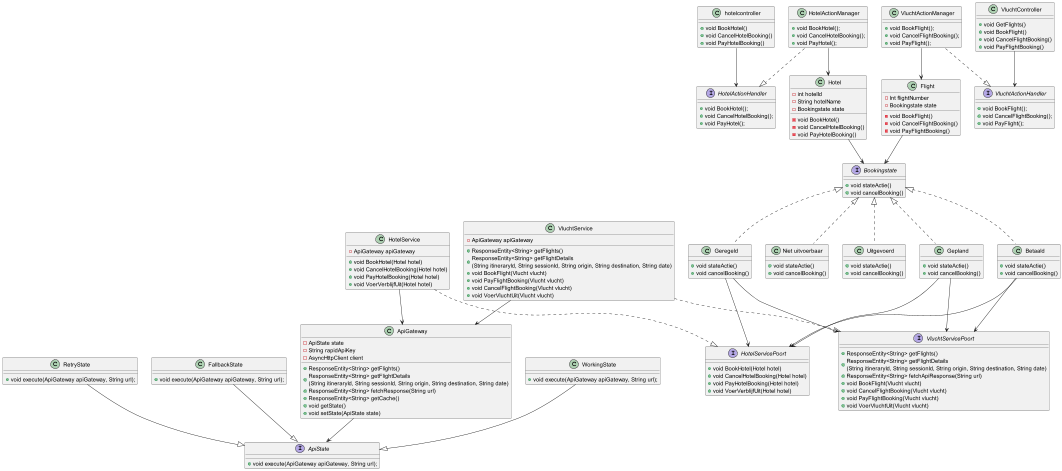

The diagram above was rendered by PlantUML. Its source (embedded in the PNG):
@startuml

'interfaces
interface "HotelActionHandler"{
+ void BookHotel();
+ void CancelHotelBooking();
+ void PayHotel();
}
interface "VluchtActionHandler"{
+ void BookFlight();
+ void CancelFlightBooking();
+ void PayFlight();
}
interface "VluchtServicePoort"{
+ ResponseEntity<String> getFlights()
+ ResponseEntity<String> getFlightDetails\n(String itineraryId, String sessionId, String origin, String destination, String date)
+ ResponseEntity<String> fetchApiResponse(String url)
+ void BookFlight(Vlucht vlucht)
+ void CancelFlightBooking(Vlucht vlucht)
+ void PayFlightBooking(Vlucht vlucht)
+ void VoerVluchtUit(Vlucht vlucht)
}
interface "HotelServicePoort"{
+ void BookHotel(Hotel hotel)
+ void CancelHotelBooking(Hotel hotel)
+ void PayHotelBooking(Hotel hotel)
+ void VoerVerblijfUit(Hotel hotel)
}
interface "Bookingstate" {
+ void stateActie()
+ void cancelBooking()
}
interface ApiState {
+ void execute(ApiGateway apiGateway, String url);
}
'classes
class "hotelcontroller" {
+ void BookHotel()
+ void CancelHotelBooking()
+ void PayHotelBooking()
}
class "HotelService"{
- ApiGateway apiGateway
+ void BookHotel(Hotel hotel)
+ void CancelHotelBooking(Hotel hotel)
+ void PayHotelBooking(Hotel hotel)
+ void VoerVerblijfUit(Hotel hotel)
}
class "VluchtController"{
+ void GetFlights()
+ void BookFlight()
+ void CancelFlightBooking()
+ void PayFlightBooking()
}
class "VluchtService"{
- ApiGateway apiGateway
+ ResponseEntity<String> getFlights()
+ ResponseEntity<String> getFlightDetails\n(String itineraryId, String sessionId, String origin, String destination, String date)
+ void BookFlight(Vlucht vlucht)
+ void PayFlightBooking(Vlucht vlucht)
+ void CancelFlightBooking(Vlucht vlucht)
+ void VoerVluchtUit(Vlucht vlucht)
}
class WorkingState {
    + void execute(ApiGateway apiGateway, String url);
}
class RetryState {
    + void execute(ApiGateway apiGateway, String url);
}

class FallbackState {
    + void execute(ApiGateway apiGateway, String url);
}
class ApiGateway{
    - ApiState state
    - String rapidApiKey
    - AsyncHttpClient client
    + ResponseEntity<String> getFlights()
    + ResponseEntity<String> getFlightDetails\n(String itineraryId, String sessionId, String origin, String destination, String date)
    + ResponseEntity<String> fetchResponse(String url)
    + ResponseEntity<String> getCache()
    + void getState()
    + void setState(ApiState state)
}

class "HotelActionManager"{
+ void BookHotel();
+ void CancelHotelBooking();
+ void PayHotel();
}
class "VluchtActionManager"{
+ void BookFlight();
+ void CancelFlightBooking();
+ void PayFlight();
}
class "Gepland" {
+ void stateActie()
+ void cancelBooking()
}
class "Geregeld" {
+ void stateActie()
+ void cancelBooking()
}
class "Betaald" {
+ void stateActie()
+ void cancelBooking()
}
class "Niet uitvoerbaar" {
+ void stateActie()
+ void cancelBooking()
}
class "Uitgevoerd" {
+ void stateActie()
+ void cancelBooking()
}
class "Hotel" {
- int hotelId
- String hotelName
- Bookingstate state
- void BookHotel()
- void CancelHotelBooking()
- void PayHotelBooking()
}
class "Flight" {
- Int flightNumber
- Bookingstate state
- void BookFlight()
- void CancelFlightBooking()
- void PayFlightBooking()
}

'relaties
"hotelcontroller" --> "HotelActionHandler"
"HotelService" 	..|> "HotelServicePoort"
"VluchtController" --> "VluchtActionHandler"
"VluchtService" ..|> "VluchtServicePoort"
"VluchtService" --> "ApiGateway"
"HotelService" --> "ApiGateway"
"HotelActionManager" ..|> "HotelActionHandler"
"VluchtActionManager" ..|> "VluchtActionHandler"
"Gepland" --> "HotelServicePoort"
"Gepland" --> "VluchtServicePoort"
"Geregeld" --> "HotelServicePoort"
"Geregeld" --> "VluchtServicePoort"
"Betaald" --> "HotelServicePoort"
"Betaald" --> "VluchtServicePoort"
"Flight" --> "Bookingstate"
"Hotel" --> "Bookingstate"
"Bookingstate" <|.. "Gepland"
"Bookingstate" <|.. "Geregeld"
"Bookingstate" <|.. "Betaald"
"Bookingstate" <|.. "Niet uitvoerbaar"
"Bookingstate" <|.. "Uitgevoerd"
"VluchtActionManager" --> "Flight"
"HotelActionManager" --> "Hotel"
"ApiGateway" --> "ApiState"
"WorkingState" --|> "ApiState"
"RetryState" --|> "ApiState"
"FallbackState" --|> "ApiState"

@enduml